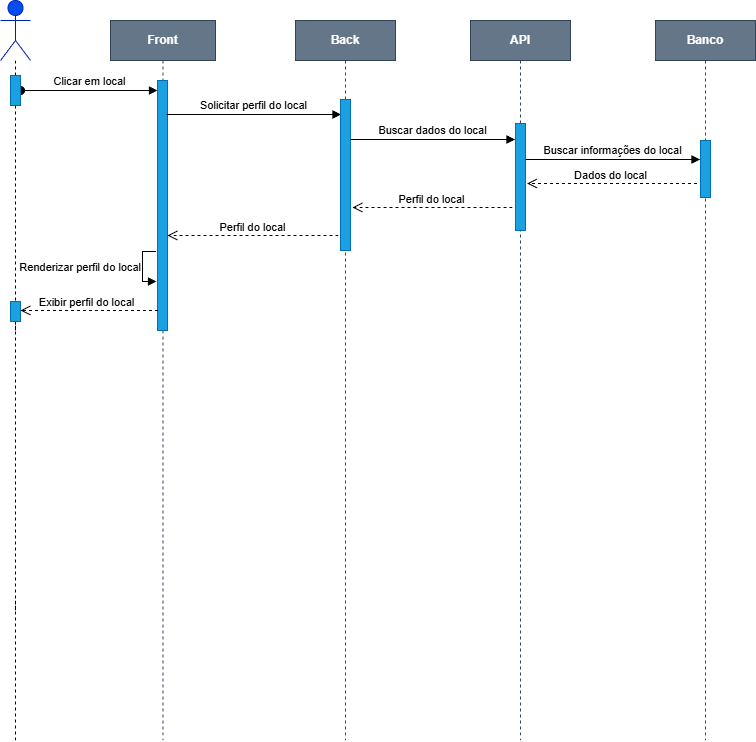

The diagram above was exported from draw.io. Its source (the exported page's mxGraphModel, read from the mxfile embedded in the PNG):
<mxGraphModel dx="1384" dy="822" grid="1" gridSize="10" guides="1" tooltips="1" connect="1" arrows="1" fold="1" page="1" pageScale="1" pageWidth="850" pageHeight="1100" math="0" shadow="0">
  <root>
    <mxCell id="0" />
    <mxCell id="1" parent="0" />
    <mxCell id="aM9ryv3xv72pqoxQDRHE-1" parent="1" style="shape=umlLifeline;perimeter=lifelinePerimeter;whiteSpace=wrap;html=1;container=0;dropTarget=0;collapsible=0;recursiveResize=0;outlineConnect=0;portConstraint=eastwest;newEdgeStyle={&quot;edgeStyle&quot;:&quot;elbowEdgeStyle&quot;,&quot;elbow&quot;:&quot;vertical&quot;,&quot;curved&quot;:0,&quot;rounded&quot;:0};fillColor=#647687;fontStyle=1;strokeColor=#314354;fontColor=#ffffff;" value="Front" vertex="1">
      <mxGeometry height="720" width="105" x="158" y="30" as="geometry" />
    </mxCell>
    <mxCell id="aM9ryv3xv72pqoxQDRHE-2" parent="aM9ryv3xv72pqoxQDRHE-1" style="html=1;points=[];perimeter=orthogonalPerimeter;outlineConnect=0;targetShapes=umlLifeline;portConstraint=eastwest;newEdgeStyle={&quot;edgeStyle&quot;:&quot;elbowEdgeStyle&quot;,&quot;elbow&quot;:&quot;vertical&quot;,&quot;curved&quot;:0,&quot;rounded&quot;:0};fillColor=#1ba1e2;fontColor=#ffffff;strokeColor=#006EAF;" value="" vertex="1">
      <mxGeometry height="250" width="10" x="47" y="60" as="geometry" />
    </mxCell>
    <mxCell id="aM9ryv3xv72pqoxQDRHE-3" edge="1" parent="aM9ryv3xv72pqoxQDRHE-1" style="html=1;verticalAlign=bottom;startArrow=oval;endArrow=block;startSize=8;edgeStyle=elbowEdgeStyle;elbow=vertical;curved=0;rounded=0;" target="aM9ryv3xv72pqoxQDRHE-2" value="Clicar em local">
      <mxGeometry relative="1" as="geometry">
        <mxPoint x="-90" y="70" as="sourcePoint" />
      </mxGeometry>
    </mxCell>
    <mxCell id="XZR2fXaxbXopOGtcIOZf-1" parent="1" style="shape=umlLifeline;perimeter=lifelinePerimeter;whiteSpace=wrap;html=1;container=0;dropTarget=0;collapsible=0;recursiveResize=0;outlineConnect=0;portConstraint=eastwest;newEdgeStyle={&quot;edgeStyle&quot;:&quot;elbowEdgeStyle&quot;,&quot;elbow&quot;:&quot;vertical&quot;,&quot;curved&quot;:0,&quot;rounded&quot;:0};fontStyle=1;fontColor=#ffffff;fillColor=#647687;strokeColor=#314354;" value="API" vertex="1">
      <mxGeometry height="720" width="100" x="518" y="30" as="geometry" />
    </mxCell>
    <mxCell id="XZR2fXaxbXopOGtcIOZf-2" parent="XZR2fXaxbXopOGtcIOZf-1" style="html=1;points=[];perimeter=orthogonalPerimeter;outlineConnect=0;targetShapes=umlLifeline;portConstraint=eastwest;newEdgeStyle={&quot;edgeStyle&quot;:&quot;elbowEdgeStyle&quot;,&quot;elbow&quot;:&quot;vertical&quot;,&quot;curved&quot;:0,&quot;rounded&quot;:0};fillColor=#1ba1e2;fontColor=#ffffff;strokeColor=#006EAF;" value="" vertex="1">
      <mxGeometry height="107" width="10" x="45" y="103" as="geometry" />
    </mxCell>
    <mxCell id="XZR2fXaxbXopOGtcIOZf-11" parent="1" style="shape=umlActor;verticalLabelPosition=bottom;verticalAlign=top;html=1;fillColor=light-dark(#0050EF,#000033);fontColor=#ffffff;strokeColor=#001DBC;" value="User" vertex="1">
      <mxGeometry height="60" width="30" x="48" y="10" as="geometry" />
    </mxCell>
    <mxCell id="XZR2fXaxbXopOGtcIOZf-13" edge="1" parent="1" source="XZR2fXaxbXopOGtcIOZf-28" style="endArrow=none;dashed=1;html=1;rounded=0;" target="XZR2fXaxbXopOGtcIOZf-11" value="">
      <mxGeometry height="50" relative="1" width="50" as="geometry">
        <mxPoint x="63" y="750" as="sourcePoint" />
        <mxPoint x="88" y="160" as="targetPoint" />
      </mxGeometry>
    </mxCell>
    <mxCell id="XZR2fXaxbXopOGtcIOZf-29" edge="1" parent="1" style="endArrow=none;dashed=1;html=1;rounded=0;" target="XZR2fXaxbXopOGtcIOZf-28" value="">
      <mxGeometry height="50" relative="1" width="50" as="geometry">
        <mxPoint x="63" y="340" as="sourcePoint" />
        <mxPoint x="63" y="70" as="targetPoint" />
      </mxGeometry>
    </mxCell>
    <mxCell id="XZR2fXaxbXopOGtcIOZf-28" parent="1" style="html=1;points=[];perimeter=orthogonalPerimeter;outlineConnect=0;targetShapes=umlLifeline;portConstraint=eastwest;newEdgeStyle={&quot;edgeStyle&quot;:&quot;elbowEdgeStyle&quot;,&quot;elbow&quot;:&quot;vertical&quot;,&quot;curved&quot;:0,&quot;rounded&quot;:0};fillColor=#1ba1e2;fontColor=#ffffff;strokeColor=#006EAF;" value="" vertex="1">
      <mxGeometry height="30" width="10" x="58" y="85" as="geometry" />
    </mxCell>
    <mxCell id="XZR2fXaxbXopOGtcIOZf-81" edge="1" parent="1" style="html=1;verticalAlign=bottom;endArrow=block;edgeStyle=elbowEdgeStyle;elbow=vertical;curved=0;rounded=0;" value="Solicitar perfil do local">
      <mxGeometry relative="1" as="geometry">
        <Array as="points" />
        <mxPoint x="214" y="124" as="sourcePoint" />
        <mxPoint x="388.5" y="124" as="targetPoint" />
      </mxGeometry>
    </mxCell>
    <mxCell id="XZR2fXaxbXopOGtcIOZf-89" parent="1" style="shape=umlLifeline;perimeter=lifelinePerimeter;whiteSpace=wrap;html=1;container=0;dropTarget=0;collapsible=0;recursiveResize=0;outlineConnect=0;portConstraint=eastwest;newEdgeStyle={&quot;edgeStyle&quot;:&quot;elbowEdgeStyle&quot;,&quot;elbow&quot;:&quot;vertical&quot;,&quot;curved&quot;:0,&quot;rounded&quot;:0};fontStyle=1;fontColor=#ffffff;fillColor=#647687;strokeColor=#314354;" value="Back" vertex="1">
      <mxGeometry height="720" width="100" x="343" y="30" as="geometry" />
    </mxCell>
    <mxCell id="icGPenu8QYybzwlnF7Tq-8" parent="XZR2fXaxbXopOGtcIOZf-89" style="html=1;points=[];perimeter=orthogonalPerimeter;outlineConnect=0;targetShapes=umlLifeline;portConstraint=eastwest;newEdgeStyle={&quot;edgeStyle&quot;:&quot;elbowEdgeStyle&quot;,&quot;elbow&quot;:&quot;vertical&quot;,&quot;curved&quot;:0,&quot;rounded&quot;:0};fillColor=#1ba1e2;fontColor=#ffffff;strokeColor=#006EAF;" value="" vertex="1">
      <mxGeometry height="151" width="10" x="45" y="79" as="geometry" />
    </mxCell>
    <mxCell id="XZR2fXaxbXopOGtcIOZf-93" edge="1" parent="1" source="icGPenu8QYybzwlnF7Tq-14" style="endArrow=none;dashed=1;html=1;rounded=0;" value="">
      <mxGeometry height="50" relative="1" width="50" as="geometry">
        <mxPoint x="63" y="620" as="sourcePoint" />
        <mxPoint x="63" y="340" as="targetPoint" />
      </mxGeometry>
    </mxCell>
    <mxCell id="XZR2fXaxbXopOGtcIOZf-111" edge="1" parent="1" style="endArrow=none;dashed=1;html=1;rounded=0;" value="">
      <mxGeometry height="50" relative="1" width="50" as="geometry">
        <mxPoint x="63" y="750" as="sourcePoint" />
        <mxPoint x="63" y="610" as="targetPoint" />
      </mxGeometry>
    </mxCell>
    <mxCell id="XZR2fXaxbXopOGtcIOZf-115" parent="1" style="shape=umlLifeline;perimeter=lifelinePerimeter;whiteSpace=wrap;html=1;container=0;dropTarget=0;collapsible=0;recursiveResize=0;outlineConnect=0;portConstraint=eastwest;newEdgeStyle={&quot;edgeStyle&quot;:&quot;elbowEdgeStyle&quot;,&quot;elbow&quot;:&quot;vertical&quot;,&quot;curved&quot;:0,&quot;rounded&quot;:0};fontStyle=1;fontColor=#ffffff;fillColor=#647687;strokeColor=#314354;" value="Banco" vertex="1">
      <mxGeometry height="720" width="100" x="703" y="30" as="geometry" />
    </mxCell>
    <mxCell id="XZR2fXaxbXopOGtcIOZf-116" parent="XZR2fXaxbXopOGtcIOZf-115" style="html=1;points=[];perimeter=orthogonalPerimeter;outlineConnect=0;targetShapes=umlLifeline;portConstraint=eastwest;newEdgeStyle={&quot;edgeStyle&quot;:&quot;elbowEdgeStyle&quot;,&quot;elbow&quot;:&quot;vertical&quot;,&quot;curved&quot;:0,&quot;rounded&quot;:0};fillColor=#1ba1e2;fontColor=#ffffff;strokeColor=#006EAF;" value="" vertex="1">
      <mxGeometry height="57" width="10" x="45" y="120" as="geometry" />
    </mxCell>
    <mxCell id="icGPenu8QYybzwlnF7Tq-15" edge="1" parent="1" style="endArrow=none;dashed=1;html=1;rounded=0;" target="icGPenu8QYybzwlnF7Tq-14" value="">
      <mxGeometry height="50" relative="1" width="50" as="geometry">
        <mxPoint x="63" y="620" as="sourcePoint" />
        <mxPoint x="63" y="340" as="targetPoint" />
      </mxGeometry>
    </mxCell>
    <mxCell id="icGPenu8QYybzwlnF7Tq-14" parent="1" style="html=1;points=[];perimeter=orthogonalPerimeter;outlineConnect=0;targetShapes=umlLifeline;portConstraint=eastwest;newEdgeStyle={&quot;edgeStyle&quot;:&quot;elbowEdgeStyle&quot;,&quot;elbow&quot;:&quot;vertical&quot;,&quot;curved&quot;:0,&quot;rounded&quot;:0};fillColor=#1ba1e2;fontColor=#ffffff;strokeColor=#006EAF;" value="" vertex="1">
      <mxGeometry height="20" width="10" x="58" y="311" as="geometry" />
    </mxCell>
    <mxCell id="qzBOcRlHeGoW7hnf8Fqi-6" edge="1" parent="1" style="html=1;verticalAlign=bottom;endArrow=block;edgeStyle=elbowEdgeStyle;elbow=vertical;curved=0;rounded=0;" value="Buscar dados do local">
      <mxGeometry relative="1" as="geometry">
        <Array as="points" />
        <mxPoint x="398" y="149" as="sourcePoint" />
        <mxPoint x="562.5" y="149" as="targetPoint" />
      </mxGeometry>
    </mxCell>
    <mxCell id="qzBOcRlHeGoW7hnf8Fqi-7" edge="1" parent="1" style="html=1;verticalAlign=bottom;endArrow=block;edgeStyle=elbowEdgeStyle;elbow=vertical;curved=0;rounded=0;exitX=0.7;exitY=0.158;exitDx=0;exitDy=0;exitPerimeter=0;" value="Buscar informações do local">
      <mxGeometry relative="1" as="geometry">
        <Array as="points" />
        <mxPoint x="573" y="169.01999999999998" as="sourcePoint" />
        <mxPoint x="747.5" y="169" as="targetPoint" />
      </mxGeometry>
    </mxCell>
    <mxCell id="qzBOcRlHeGoW7hnf8Fqi-8" edge="1" parent="1" style="html=1;verticalAlign=bottom;endArrow=open;dashed=1;endSize=8;curved=0;rounded=0;" value="">
      <mxGeometry relative="1" as="geometry">
        <mxPoint x="744.5" y="193" as="sourcePoint" />
        <mxPoint x="574.5" y="193" as="targetPoint" />
      </mxGeometry>
    </mxCell>
    <mxCell id="qzBOcRlHeGoW7hnf8Fqi-9" connectable="0" parent="qzBOcRlHeGoW7hnf8Fqi-8" style="edgeLabel;html=1;align=center;verticalAlign=bottom;resizable=0;points=[];labelPosition=center;verticalLabelPosition=top;" value="Dados do local" vertex="1">
      <mxGeometry relative="1" x="-0.1079" as="geometry">
        <mxPoint x="-11" as="offset" />
      </mxGeometry>
    </mxCell>
    <mxCell id="qzBOcRlHeGoW7hnf8Fqi-12" edge="1" parent="1" style="html=1;verticalAlign=bottom;endArrow=open;dashed=1;endSize=8;curved=0;rounded=0;" value="">
      <mxGeometry relative="1" as="geometry">
        <mxPoint x="560" y="217" as="sourcePoint" />
        <mxPoint x="400" y="217" as="targetPoint" />
      </mxGeometry>
    </mxCell>
    <mxCell id="qzBOcRlHeGoW7hnf8Fqi-13" connectable="0" parent="qzBOcRlHeGoW7hnf8Fqi-12" style="edgeLabel;html=1;align=center;verticalAlign=bottom;resizable=0;points=[];labelPosition=center;verticalLabelPosition=top;" value="Perfil do local" vertex="1">
      <mxGeometry relative="1" x="-0.1079" as="geometry">
        <mxPoint x="-11" as="offset" />
      </mxGeometry>
    </mxCell>
    <mxCell id="qzBOcRlHeGoW7hnf8Fqi-14" edge="1" parent="1" style="html=1;verticalAlign=bottom;endArrow=open;dashed=1;endSize=8;curved=0;rounded=0;" value="">
      <mxGeometry relative="1" as="geometry">
        <mxPoint x="386" y="245" as="sourcePoint" />
        <mxPoint x="215" y="245" as="targetPoint" />
      </mxGeometry>
    </mxCell>
    <mxCell id="qzBOcRlHeGoW7hnf8Fqi-15" connectable="0" parent="qzBOcRlHeGoW7hnf8Fqi-14" style="edgeLabel;html=1;align=center;verticalAlign=bottom;resizable=0;points=[];labelPosition=center;verticalLabelPosition=top;" value=" Perfil do local" vertex="1">
      <mxGeometry relative="1" x="-0.1079" as="geometry">
        <mxPoint x="-11" as="offset" />
      </mxGeometry>
    </mxCell>
    <mxCell id="qzBOcRlHeGoW7hnf8Fqi-16" edge="1" parent="1" style="html=1;verticalAlign=bottom;endArrow=open;dashed=1;endSize=8;curved=0;rounded=0;" value="">
      <mxGeometry relative="1" as="geometry">
        <mxPoint x="205.5" y="320" as="sourcePoint" />
        <mxPoint x="68" y="320" as="targetPoint" />
      </mxGeometry>
    </mxCell>
    <mxCell id="qzBOcRlHeGoW7hnf8Fqi-17" connectable="0" parent="qzBOcRlHeGoW7hnf8Fqi-16" style="edgeLabel;html=1;align=center;verticalAlign=bottom;resizable=0;points=[];labelPosition=center;verticalLabelPosition=top;" value="Exibir perfil do local" vertex="1">
      <mxGeometry relative="1" x="-0.1079" as="geometry">
        <mxPoint x="-11" as="offset" />
      </mxGeometry>
    </mxCell>
    <mxCell id="Vj3VQIP19zTAprypNEgo-6" edge="1" parent="1" style="html=1;align=right;spacingLeft=2;endArrow=block;rounded=0;edgeStyle=orthogonalEdgeStyle;curved=0;rounded=0;labelPosition=left;verticalLabelPosition=middle;verticalAlign=middle;" value="Renderizar perfil do local">
      <mxGeometry relative="1" x="0.0087" as="geometry">
        <mxPoint as="offset" />
        <Array as="points">
          <mxPoint x="190" y="261" />
          <mxPoint x="190" y="291" />
        </Array>
        <mxPoint x="203.5" y="261" as="sourcePoint" />
        <mxPoint x="204" y="291" as="targetPoint" />
      </mxGeometry>
    </mxCell>
  </root>
</mxGraphModel>